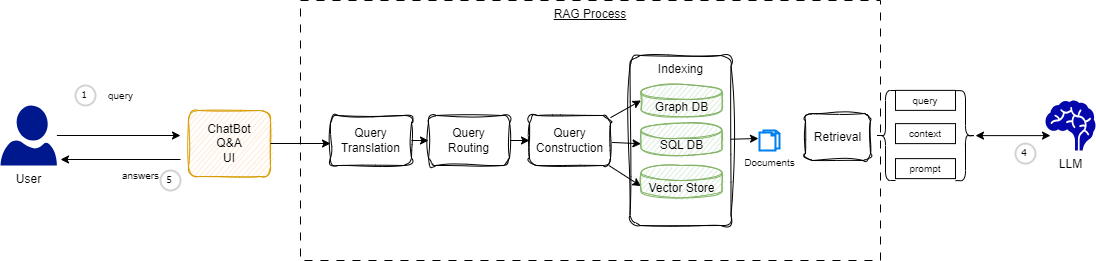

The diagram above was exported from draw.io. Its source (the exported page's mxGraphModel, read from the mxfile embedded in the PNG):
<mxGraphModel dx="1889" dy="711" grid="1" gridSize="10" guides="1" tooltips="1" connect="1" arrows="1" fold="1" page="1" pageScale="1" pageWidth="850" pageHeight="1100" math="0" shadow="0">
  <root>
    <mxCell id="0" />
    <mxCell id="1" parent="0" />
    <mxCell id="56" style="edgeStyle=none;html=1;entryX=-0.05;entryY=0.4;entryDx=0;entryDy=0;entryPerimeter=0;fontSize=10;startArrow=none;startFill=0;endArrow=classic;endFill=1;" edge="1" parent="1" source="47" target="15">
      <mxGeometry relative="1" as="geometry" />
    </mxCell>
    <mxCell id="47" value="Indexing" style="rounded=1;whiteSpace=wrap;html=1;verticalAlign=top;sketch=1;curveFitting=1;jiggle=2;arcSize=10;" vertex="1" parent="1">
      <mxGeometry x="409.5" y="265" width="101" height="170" as="geometry" />
    </mxCell>
    <mxCell id="41" style="edgeStyle=none;html=1;" edge="1" parent="1" source="2">
      <mxGeometry relative="1" as="geometry">
        <mxPoint x="-40" y="345" as="targetPoint" />
      </mxGeometry>
    </mxCell>
    <mxCell id="2" value="User" style="sketch=0;aspect=fixed;pointerEvents=1;shadow=0;dashed=0;html=1;strokeColor=none;labelPosition=center;verticalLabelPosition=bottom;verticalAlign=top;align=center;fillColor=#00188D;shape=mxgraph.azure.user" parent="1" vertex="1">
      <mxGeometry x="-220" y="315" width="56.4" height="60" as="geometry" />
    </mxCell>
    <mxCell id="16" style="edgeStyle=none;html=1;entryX=0;entryY=0.5;entryDx=0;entryDy=0;startArrow=classic;startFill=1;" parent="1" edge="1">
      <mxGeometry relative="1" as="geometry">
        <mxPoint x="755" y="345.12" as="sourcePoint" />
        <mxPoint x="830" y="345.1200000000001" as="targetPoint" />
      </mxGeometry>
    </mxCell>
    <mxCell id="28" style="edgeStyle=none;html=1;fontSize=10;startArrow=none;startFill=0;" parent="1" edge="1">
      <mxGeometry relative="1" as="geometry">
        <mxPoint x="-160" y="369" as="targetPoint" />
        <mxPoint x="-40" y="369" as="sourcePoint" />
      </mxGeometry>
    </mxCell>
    <mxCell id="15" value="Documents" style="html=1;verticalLabelPosition=bottom;align=center;labelBackgroundColor=#ffffff;verticalAlign=top;strokeWidth=2;strokeColor=#0080F0;shadow=0;dashed=0;shape=mxgraph.ios7.icons.documents;fontSize=10;" parent="1" vertex="1">
      <mxGeometry x="539" y="340" width="20" height="20" as="geometry" />
    </mxCell>
    <mxCell id="21" value="answers" style="text;html=1;align=center;verticalAlign=middle;resizable=0;points=[];autosize=1;strokeColor=none;fillColor=none;fontSize=10;" parent="1" vertex="1">
      <mxGeometry x="-110" y="370" width="60" height="30" as="geometry" />
    </mxCell>
    <mxCell id="23" value="1" style="ellipse;whiteSpace=wrap;html=1;aspect=fixed;strokeWidth=2;fontFamily=Tahoma;spacingBottom=4;spacingRight=2;strokeColor=#d3d3d3;fontSize=10;" parent="1" vertex="1">
      <mxGeometry x="-145" y="295" width="20" height="20" as="geometry" />
    </mxCell>
    <mxCell id="24" value="query" style="text;html=1;align=center;verticalAlign=middle;resizable=0;points=[];autosize=1;strokeColor=none;fillColor=none;fontSize=10;" parent="1" vertex="1">
      <mxGeometry x="-125" y="290" width="50" height="30" as="geometry" />
    </mxCell>
    <mxCell id="26" value="4" style="ellipse;whiteSpace=wrap;html=1;aspect=fixed;strokeWidth=2;fontFamily=Tahoma;spacingBottom=4;spacingRight=2;strokeColor=#d3d3d3;fontSize=10;" parent="1" vertex="1">
      <mxGeometry x="795" y="353.12" width="20" height="20" as="geometry" />
    </mxCell>
    <mxCell id="27" value="5" style="ellipse;whiteSpace=wrap;html=1;aspect=fixed;strokeWidth=2;fontFamily=Tahoma;spacingBottom=4;spacingRight=2;strokeColor=#d3d3d3;fontSize=10;" parent="1" vertex="1">
      <mxGeometry x="-60" y="380" width="20" height="20" as="geometry" />
    </mxCell>
    <mxCell id="31" value="ChatBot&lt;br&gt;Q&amp;amp;A&lt;br&gt;UI" style="rounded=1;whiteSpace=wrap;html=1;sketch=1;fillColor=#ffe6cc;strokeColor=#d79b00;" parent="1" vertex="1">
      <mxGeometry x="-32" y="320" width="82" height="66" as="geometry" />
    </mxCell>
    <mxCell id="33" style="edgeStyle=none;html=1;entryX=1;entryY=0.5;entryDx=0;entryDy=0;startArrow=classic;startFill=1;endArrow=none;endFill=0;" parent="1" target="31" edge="1">
      <mxGeometry relative="1" as="geometry">
        <mxPoint x="110" y="353" as="sourcePoint" />
      </mxGeometry>
    </mxCell>
    <mxCell id="35" value="prompt" style="rounded=0;whiteSpace=wrap;html=1;fontSize=10;" parent="1" vertex="1">
      <mxGeometry x="675" y="368.12" width="60" height="20" as="geometry" />
    </mxCell>
    <mxCell id="36" value="query" style="rounded=0;whiteSpace=wrap;html=1;fontSize=10;" parent="1" vertex="1">
      <mxGeometry x="675" y="299.87" width="60" height="20" as="geometry" />
    </mxCell>
    <mxCell id="38" value="context" style="rounded=0;whiteSpace=wrap;html=1;fontSize=10;" parent="1" vertex="1">
      <mxGeometry x="675" y="333.12" width="60" height="20" as="geometry" />
    </mxCell>
    <mxCell id="40" value="" style="shape=curlyBracket;whiteSpace=wrap;html=1;rounded=1;flipH=1;labelPosition=right;verticalLabelPosition=middle;align=left;verticalAlign=middle;fontSize=10;" parent="1" vertex="1">
      <mxGeometry x="735" y="300.12" width="20" height="90" as="geometry" />
    </mxCell>
    <mxCell id="52" style="edgeStyle=none;html=1;entryX=0;entryY=0.5;entryDx=0;entryDy=0;entryPerimeter=0;startArrow=none;startFill=0;endArrow=classic;endFill=1;" edge="1" parent="1" source="42" target="49">
      <mxGeometry relative="1" as="geometry" />
    </mxCell>
    <mxCell id="53" style="edgeStyle=none;html=1;entryX=0;entryY=0;entryDx=0;entryDy=20.625;entryPerimeter=0;startArrow=none;startFill=0;endArrow=classic;endFill=1;" edge="1" parent="1" source="42" target="48">
      <mxGeometry relative="1" as="geometry" />
    </mxCell>
    <mxCell id="54" style="edgeStyle=none;html=1;entryX=0;entryY=0;entryDx=0;entryDy=20.625;entryPerimeter=0;startArrow=none;startFill=0;endArrow=classic;endFill=1;" edge="1" parent="1" source="42" target="29">
      <mxGeometry relative="1" as="geometry" />
    </mxCell>
    <mxCell id="42" value="Query&lt;br&gt;Construction" style="rounded=1;whiteSpace=wrap;html=1;sketch=1;curveFitting=1;jiggle=2;" vertex="1" parent="1">
      <mxGeometry x="309" y="325" width="81" height="50" as="geometry" />
    </mxCell>
    <mxCell id="43" value="RAG Process" style="rounded=0;whiteSpace=wrap;html=1;fillColor=none;dashed=1;dashPattern=8 8;verticalAlign=top;fontStyle=4" vertex="1" parent="1">
      <mxGeometry x="80" y="210" width="580" height="260" as="geometry" />
    </mxCell>
    <mxCell id="51" style="edgeStyle=none;html=1;entryX=0;entryY=0.5;entryDx=0;entryDy=0;startArrow=none;startFill=0;endArrow=classic;endFill=1;" edge="1" parent="1" source="44" target="42">
      <mxGeometry relative="1" as="geometry" />
    </mxCell>
    <mxCell id="44" value="Query&lt;br&gt;Routing" style="rounded=1;whiteSpace=wrap;html=1;sketch=1;curveFitting=1;jiggle=2;" vertex="1" parent="1">
      <mxGeometry x="208" y="325" width="81" height="50" as="geometry" />
    </mxCell>
    <mxCell id="45" value="LLM" style="shape=mxgraph.signs.healthcare.brain;html=1;pointerEvents=1;fillColor=#0407AC;strokeColor=none;verticalLabelPosition=bottom;verticalAlign=top;align=center;" vertex="1" parent="1">
      <mxGeometry x="825" y="310" width="50" height="50" as="geometry" />
    </mxCell>
    <mxCell id="50" style="edgeStyle=none;html=1;startArrow=none;startFill=0;endArrow=classic;endFill=1;" edge="1" parent="1" source="46" target="44">
      <mxGeometry relative="1" as="geometry" />
    </mxCell>
    <mxCell id="46" value="Query&lt;br&gt;Translation" style="rounded=1;whiteSpace=wrap;html=1;sketch=1;curveFitting=1;jiggle=2;" vertex="1" parent="1">
      <mxGeometry x="110" y="325" width="81" height="50" as="geometry" />
    </mxCell>
    <mxCell id="29" value="Vector Store" style="shape=cylinder3;whiteSpace=wrap;html=1;boundedLbl=1;backgroundOutline=1;size=7.5;sketch=1;fillColor=#d5e8d4;strokeColor=#82b366;" parent="1" vertex="1">
      <mxGeometry x="420.5" y="375" width="81" height="32.5" as="geometry" />
    </mxCell>
    <mxCell id="48" value="SQL DB" style="shape=cylinder3;whiteSpace=wrap;html=1;boundedLbl=1;backgroundOutline=1;size=7.5;sketch=1;fillColor=#d5e8d4;strokeColor=#82b366;" vertex="1" parent="1">
      <mxGeometry x="420.5" y="332.63" width="81" height="32.5" as="geometry" />
    </mxCell>
    <mxCell id="49" value="Graph DB" style="shape=cylinder3;whiteSpace=wrap;html=1;boundedLbl=1;backgroundOutline=1;size=7.5;sketch=1;fillColor=#d5e8d4;strokeColor=#82b366;" vertex="1" parent="1">
      <mxGeometry x="420.5" y="293.75" width="81" height="32.5" as="geometry" />
    </mxCell>
    <mxCell id="55" value="Retrieval" style="rounded=1;whiteSpace=wrap;html=1;sketch=1;curveFitting=1;jiggle=2;" vertex="1" parent="1">
      <mxGeometry x="585" y="323.12" width="65" height="46.88" as="geometry" />
    </mxCell>
    <mxCell id="57" value="" style="shape=curlyBracket;whiteSpace=wrap;html=1;rounded=1;flipH=1;labelPosition=right;verticalLabelPosition=middle;align=left;verticalAlign=middle;fontSize=10;rotation=-180;" vertex="1" parent="1">
      <mxGeometry x="655" y="300" width="20" height="90" as="geometry" />
    </mxCell>
  </root>
</mxGraphModel>